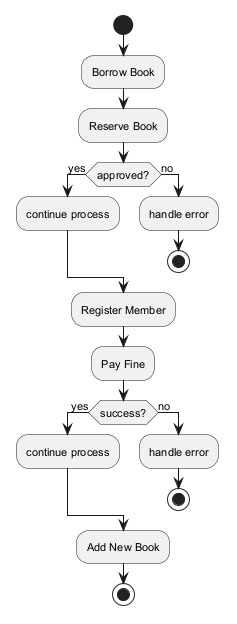

The diagram above was rendered by PlantUML. Its source (embedded in the PNG):
@startuml
skinparam defaultFontSize 11
start
:Borrow Book;
:Reserve Book;
if (approved?) then (yes)
:continue process;
else (no)
:handle error;
stop
endif
:Register Member;
:Pay Fine;
if (success?) then (yes)
:continue process;
else (no)
:handle error;
stop
endif
:Add New Book;
stop
@enduml